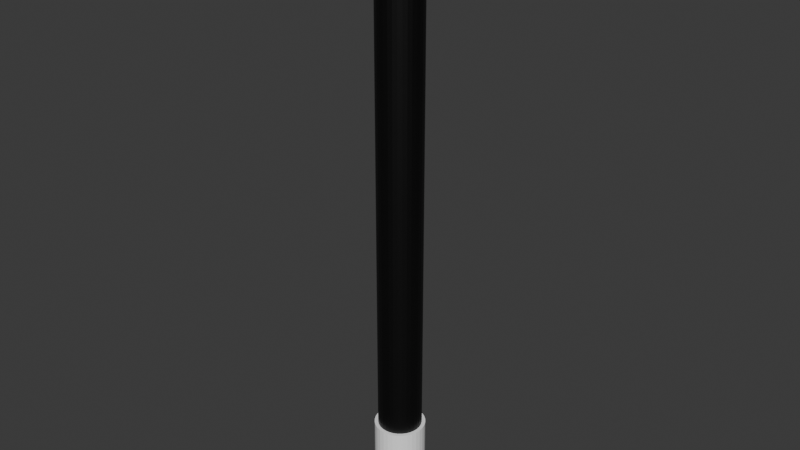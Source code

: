 # Source: wand5.blend  (saved by Blender 4.3.34; exported with 4.5.12 LTS)
import bpy
from mathutils import Matrix  # noqa: F401  (used for matrix-valued properties, if any)

bpy.ops.wm.read_factory_settings(use_empty=True)
scene = bpy.context.scene
scene.name = 'Scene'

# ---- collections
col_collection = bpy.data.collections.new('Collection'); scene.collection.children.link(col_collection)

# ---- materials (node trees are filled in below, after node groups)
mat_white = bpy.data.materials.new('white')
mat_black = bpy.data.materials.new('black')

# ---- material node trees
mat_white.use_nodes = True; mat_white.node_tree.nodes.clear()
_N = mat_white.node_tree.nodes; _L = mat_white.node_tree.links
n0 = _N.new('ShaderNodeBsdfPrincipled'); n0.name = 'Principled BSDF'; n0.location = (10, 300)
n0.inputs[0].default_value = (1.0, 1.0, 1.0, 1.0)
n1 = _N.new('ShaderNodeOutputMaterial'); n1.name = 'Material Output'; n1.location = (300, 300)
_L.new(n0.outputs[0], n1.inputs[0])
n1.is_active_output = True
mat_black.use_nodes = True; mat_black.node_tree.nodes.clear()
_N = mat_black.node_tree.nodes; _L = mat_black.node_tree.links
n0 = _N.new('ShaderNodeBsdfPrincipled'); n0.name = 'Principled BSDF'; n0.location = (10, 300)
n0.inputs[0].default_value = (0.0, 0.0, 0.0, 1.0)
n1 = _N.new('ShaderNodeOutputMaterial'); n1.name = 'Material Output'; n1.location = (300, 300)
_L.new(n0.outputs[0], n1.inputs[0])
n1.is_active_output = True

# ---- world
world_world = bpy.data.worlds.new('World'); scene.world = world_world
world_world.use_nodes = True; world_world.node_tree.nodes.clear()
_N = world_world.node_tree.nodes; _L = world_world.node_tree.links
n0 = _N.new('ShaderNodeOutputWorld'); n0.name = 'World Output'; n0.location = (300, 300)
n1 = _N.new('ShaderNodeBackground'); n1.name = 'Background'; n1.location = (10, 300)
n1.inputs[0].default_value = (0.05088, 0.05088, 0.05088, 1.0)
_L.new(n1.outputs[0], n0.inputs[0])
n0.is_active_output = True
world_world.color = (0.05088, 0.05088, 0.05088)
world_world.sun_shadow_jitter_overblur = 0.0

# ---- meshes
me_cylinder = bpy.data.meshes.new('Cylinder')
me_cylinder.from_pydata([(4.124e-09, 0.2175, -2.663), (4.124e-09, 0.2175, -1.892), (0.04243, 0.2133, -2.663), (0.04243, 0.2133, -1.892), (0.08323, 0.2009, -2.663), (0.08323, 0.2009, -1.892), (0.1208, 0.1808, -2.663), (0.1208, 0.1808, -1.892), (0.1538, 0.1538, -2.663), (0.1538, 0.1538, -1.892), (0.1808, 0.1208, -2.663), (0.1808, 0.1208, -1.892), (0.2009, 0.08323, -2.663), (0.2009, 0.08323, -1.892), (0.2133, 0.04243, -2.663), (0.2133, 0.04243, -1.892), (0.2175, -1.201e-09, -2.663), (0.2175, -1.201e-09, -1.892), (0.2133, -0.04243, -2.663), (0.2133, -0.04243, -1.892), (0.2009, -0.08323, -2.663), (0.2009, -0.08323, -1.892), (0.1808, -0.1208, -2.663), (0.1808, -0.1208, -1.892), (0.1538, -0.1538, -2.663), (0.1538, -0.1538, -1.892), (0.1208, -0.1808, -2.663), (0.1208, -0.1808, -1.892), (0.08323, -0.2009, -2.663), (0.08323, -0.2009, -1.892), (0.04243, -0.2133, -2.663), (0.04243, -0.2133, -1.892), (4.124e-09, -0.2175, -2.663), (4.124e-09, -0.2175, -1.892), (-0.04243, -0.2133, -2.663), (-0.04243, -0.2133, -1.892), (-0.08323, -0.2009, -2.663), (-0.08323, -0.2009, -1.892), (-0.1208, -0.1808, -2.663), (-0.1208, -0.1808, -1.892), (-0.1538, -0.1538, -2.663), (-0.1538, -0.1538, -1.892), (-0.1808, -0.1208, -2.663), (-0.1808, -0.1208, -1.892), (-0.2009, -0.08323, -2.663), (-0.2009, -0.08323, -1.892), (-0.2133, -0.04243, -2.663), (-0.2133, -0.04243, -1.892), (-0.2175, -1.201e-09, -2.663), (-0.2175, -1.201e-09, -1.892), (-0.2133, 0.04243, -2.663), (-0.2133, 0.04243, -1.892), (-0.2009, 0.08323, -2.663), (-0.2009, 0.08323, -1.892), (-0.1808, 0.1208, -2.663), (-0.1808, 0.1208, -1.892), (-0.1538, 0.1538, -2.663), (-0.1538, 0.1538, -1.892), (-0.1208, 0.1808, -2.663), (-0.1208, 0.1808, -1.892), (-0.08323, 0.2009, -2.663), (-0.08323, 0.2009, -1.892), (-0.04243, 0.2133, -2.663), (-0.04243, 0.2133, -1.892), (0.04243, 0.2133, 1.902), (0.04243, 0.2133, 2.644), (4.124e-09, 0.2175, 1.902), (4.124e-09, 0.2175, 2.644), (-0.03663, 0.1841, -1.892), (-0.07185, 0.1735, -1.892), (-0.1043, 0.1561, -1.892), (-0.1328, 0.1328, -1.892), (-0.1561, 0.1043, -1.892), (-0.1735, 0.07185, -1.892), (-0.1841, 0.03663, -1.892), (-0.1877, -1.644e-09, -1.892), (0.04243, -0.2133, 1.902), (0.04243, -0.2133, 2.644), (0.08323, -0.2009, 1.902), (0.08323, -0.2009, 2.644), (0.1208, -0.1808, 1.902), (0.1208, -0.1808, 2.644), (0.1538, -0.1538, 1.902), (0.1538, -0.1538, 2.644), (0.1808, -0.1208, 1.902), (0.1808, -0.1208, 2.644), (0.2009, -0.08323, 1.902), (0.2009, -0.08323, 2.644), (0.2133, -0.04243, 1.902), (0.2133, -0.04243, 2.644), (0.2175, -1.201e-09, 1.902), (0.2175, -1.201e-09, 2.644), (0.2133, 0.04243, 1.902), (0.2133, 0.04243, 2.644), (0.2009, 0.08323, 1.902), (0.2009, 0.08323, 2.644), (0.1808, 0.1208, 1.902), (0.1808, 0.1208, 2.644), (0.1538, 0.1538, 1.902), (0.1538, 0.1538, 2.644), (0.1208, 0.1808, 1.902), (0.1208, 0.1808, 2.644), (0.08323, 0.2009, 1.902), (0.08323, 0.2009, 2.644), (-0.1841, -0.03663, -1.892), (-0.1735, -0.07185, -1.892), (-0.1561, -0.1043, -1.892), (-0.1328, -0.1328, -1.892), (-0.1043, -0.1561, -1.892), (-0.07185, -0.1735, -1.892), (-0.03663, -0.1841, -1.892), (3.764e-09, -0.1877, -1.892), (0.03663, -0.1841, -1.892), (0.07185, -0.1735, -1.892), (0.1043, -0.1561, -1.892), (0.1328, -0.1328, -1.892), (0.1561, -0.1043, -1.892), (0.1735, -0.07185, -1.892), (0.1841, -0.03663, -1.892), (0.1877, -1.644e-09, -1.892), (0.1841, 0.03663, -1.892), (0.1735, 0.07185, -1.892), (0.1561, 0.1043, -1.892), (0.1328, 0.1328, -1.892), (0.1043, 0.1561, -1.892), (0.07185, 0.1735, -1.892), (0.03663, 0.1841, -1.892), (3.764e-09, 0.1877, -1.892), (4.124e-09, -0.2175, 2.644), (4.124e-09, -0.2175, 1.902), (-0.04243, -0.2133, 2.644), (-0.04243, -0.2133, 1.902), (-0.08323, -0.2009, 2.644), (-0.08323, -0.2009, 1.902), (-0.1208, -0.1808, 2.644), (-0.1208, -0.1808, 1.902), (-0.1538, -0.1538, 2.644), (-0.1538, -0.1538, 1.902), (-0.1808, -0.1208, 2.644), (-0.1808, -0.1208, 1.902), (-0.2009, -0.08323, 2.644), (-0.2009, -0.08323, 1.902), (-0.2133, -0.04243, 2.644), (-0.2133, -0.04243, 1.902), (-0.2175, -1.201e-09, 2.644), (-0.2175, -1.201e-09, 1.902), (-0.2133, 0.04243, 2.644), (-0.2133, 0.04243, 1.902), (-0.2009, 0.08323, 2.644), (-0.2009, 0.08323, 1.902), (-0.1808, 0.1208, 2.644), (-0.1808, 0.1208, 1.902), (-0.1538, 0.1538, 2.644), (-0.1538, 0.1538, 1.902), (-0.1208, 0.1808, 2.644), (-0.1208, 0.1808, 1.902), (-0.08323, 0.2009, 2.644), (-0.08323, 0.2009, 1.902), (-0.04243, 0.2133, 2.644), (-0.04243, 0.2133, 1.902), (-0.03663, 0.1841, 1.902), (-0.07185, 0.1735, 1.902), (-0.1043, 0.1561, 1.902), (-0.1328, 0.1328, 1.902), (-0.1561, 0.1043, 1.902), (-0.1735, 0.07185, 1.902), (-0.1841, 0.03663, 1.902), (-0.1877, -1.644e-09, 1.902), (-0.1841, -0.03663, 1.902), (-0.1735, -0.07185, 1.902), (-0.1561, -0.1043, 1.902), (-0.1328, -0.1328, 1.902), (-0.1043, -0.1561, 1.902), (-0.07185, -0.1735, 1.902), (-0.03663, -0.1841, 1.902), (3.764e-09, -0.1877, 1.902), (0.03663, -0.1841, 1.902), (0.07185, -0.1735, 1.902), (0.1043, -0.1561, 1.902), (0.1328, -0.1328, 1.902), (0.1561, -0.1043, 1.902), (0.1735, -0.07185, 1.902), (0.1841, -0.03663, 1.902), (0.1877, -1.644e-09, 1.902), (0.1841, 0.03663, 1.902), (0.1735, 0.07185, 1.902), (0.1561, 0.1043, 1.902), (0.1328, 0.1328, 1.902), (0.1043, 0.1561, 1.902), (0.07185, 0.1735, 1.902), (0.03663, 0.1841, 1.902), (3.764e-09, 0.1877, 1.902)], [], [(0, 1, 3, 2), (2, 3, 5, 4), (4, 5, 7, 6), (6, 7, 9, 8), (8, 9, 11, 10), (10, 11, 13, 12), (12, 13, 15, 14), (14, 15, 17, 16), (16, 17, 19, 18), (18, 19, 21, 20), (20, 21, 23, 22), (22, 23, 25, 24), (24, 25, 27, 26), (26, 27, 29, 28), (28, 29, 31, 30), (30, 31, 33, 32), (32, 33, 35, 34), (34, 35, 37, 36), (36, 37, 39, 38), (38, 39, 41, 40), (40, 41, 43, 42), (42, 43, 45, 44), (44, 45, 47, 46), (46, 47, 49, 48), (48, 49, 51, 50), (50, 51, 53, 52), (52, 53, 55, 54), (54, 55, 57, 56), (56, 57, 59, 58), (58, 59, 61, 60), (60, 61, 63, 62), (62, 63, 1, 0), (0, 2, 4, 6, 8, 10, 12, 14, 16, 18, 20, 22, 24, 26, 28, 30, 32, 34, 36, 38, 40, 42, 44, 46, 48, 50, 52, 54, 56, 58, 60, 62), (1, 63, 68, 127), (3, 1, 127, 126), (47, 45, 105, 104), (29, 27, 114, 113), (11, 9, 123, 122), (67, 65, 64, 66), (25, 23, 116, 115), (7, 5, 125, 124), (51, 49, 75, 74), (33, 31, 112, 111), (15, 13, 121, 120), (59, 57, 71, 70), (41, 39, 108, 107), (23, 21, 117, 116), (5, 3, 126, 125), (49, 47, 104, 75), (31, 29, 113, 112), (13, 11, 122, 121), (57, 55, 72, 71), (39, 37, 109, 108), (55, 53, 73, 72), (37, 35, 110, 109), (19, 17, 119, 118), (63, 61, 69, 68), (45, 43, 106, 105), (27, 25, 115, 114), (9, 7, 124, 123), (53, 51, 74, 73), (35, 33, 111, 110), (17, 15, 120, 119), (61, 59, 70, 69), (43, 41, 107, 106), (65, 103, 102, 64), (21, 19, 118, 117), (103, 101, 100, 102), (101, 99, 98, 100), (99, 97, 96, 98), (97, 95, 94, 96), (95, 93, 92, 94), (93, 91, 90, 92), (91, 89, 88, 90), (89, 87, 86, 88), (87, 85, 84, 86), (85, 83, 82, 84), (83, 81, 80, 82), (81, 79, 78, 80), (79, 77, 76, 78), (77, 128, 129, 76), (128, 130, 131, 129), (130, 132, 133, 131), (132, 134, 135, 133), (134, 136, 137, 135), (136, 138, 139, 137), (138, 140, 141, 139), (140, 142, 143, 141), (142, 144, 145, 143), (144, 146, 147, 145), (146, 148, 149, 147), (148, 150, 151, 149), (150, 152, 153, 151), (152, 154, 155, 153), (154, 156, 157, 155), (156, 158, 159, 157), (158, 67, 66, 159), (67, 158, 156, 154, 152, 150, 148, 146, 144, 142, 140, 138, 136, 134, 132, 130, 128, 77, 79, 81, 83, 85, 87, 89, 91, 93, 95, 97, 99, 101, 103, 65), (66, 191, 160, 159), (64, 190, 191, 66), (143, 168, 169, 141), (78, 177, 178, 80), (96, 186, 187, 98), (82, 179, 180, 84), (100, 188, 189, 102), (147, 166, 167, 145), (129, 175, 176, 76), (92, 184, 185, 94), (155, 162, 163, 153), (137, 171, 172, 135), (84, 180, 181, 86), (102, 189, 190, 64), (145, 167, 168, 143), (76, 176, 177, 78), (94, 185, 186, 96), (153, 163, 164, 151), (135, 172, 173, 133), (151, 164, 165, 149), (133, 173, 174, 131), (88, 182, 183, 90), (159, 160, 161, 157), (141, 169, 170, 139), (80, 178, 179, 82), (98, 187, 188, 100), (149, 165, 166, 147), (131, 174, 175, 129), (90, 183, 184, 92), (157, 161, 162, 155), (139, 170, 171, 137), (86, 181, 182, 88), (69, 70, 162, 161), (70, 71, 163, 162), (71, 72, 164, 163), (72, 73, 165, 164), (73, 74, 166, 165), (74, 75, 167, 166), (75, 104, 168, 167), (104, 105, 169, 168), (105, 106, 170, 169), (106, 107, 171, 170), (107, 108, 172, 171), (108, 109, 173, 172), (109, 110, 174, 173), (110, 111, 175, 174), (111, 112, 176, 175), (112, 113, 177, 176), (113, 114, 178, 177), (114, 115, 179, 178), (115, 116, 180, 179), (116, 117, 181, 180), (117, 118, 182, 181), (118, 119, 183, 182), (119, 120, 184, 183), (120, 121, 185, 184), (121, 122, 186, 185), (122, 123, 187, 186), (123, 124, 188, 187), (124, 125, 189, 188), (125, 126, 190, 189), (126, 127, 191, 190), (127, 68, 160, 191), (68, 69, 161, 160)])
me_cylinder.polygons.foreach_set('material_index', [0, 0, 0, 0, 0, 0, 0, 0, 0, 0, 0, 0, 0, 0, 0, 0, 0, 0, 0, 0, 0, 0, 0, 0, 0, 0, 0, 0, 0, 0, 0, 0, 0, 0, 0, 0, 0, 0, 0, 0, 0, 0, 0, 0, 0, 0, 0, 0, 0, 0, 0, 0, 0, 0, 0, 0, 0, 0, 0, 0, 0, 0, 0, 0, 0, 0, 0, 0, 0, 0, 0, 0, 0, 0, 0, 0, 0, 0, 0, 0, 0, 0, 0, 0, 0, 0, 0, 0, 0, 0, 0, 0, 0, 0, 0, 0, 0, 0, 0, 0, 0, 0, 0, 0, 0, 0, 0, 0, 0, 0, 0, 0, 0, 0, 0, 0, 0, 0, 0, 0, 0, 0, 0, 0, 0, 0, 0, 0, 0, 0, 1, 1, 1, 1, 1, 1, 1, 1, 1, 1, 1, 1, 1, 1, 1, 1, 1, 1, 1, 1, 1, 1, 1, 1, 1, 1, 1, 1, 1, 1, 1, 1])
_uv = me_cylinder.uv_layers.new(name='UVMap')
_uv.uv.foreach_set('vector', [1.0, 0.5, 1.0, 1.0, 0.9688, 1.0, 0.9688, 0.5, 0.9688, 0.5, 0.9688, 1.0, 0.9375, 1.0, 0.9375, 0.5, 0.9375, 0.5, 0.9375, 1.0, 0.9062, 1.0, 0.9062, 0.5, 0.9062, 0.5, 0.9062, 1.0, 0.875, 1.0, 0.875, 0.5, 0.875, 0.5, 0.875, 1.0, 0.8438, 1.0, 0.8438, 0.5, 0.8438, 0.5, 0.8438, 1.0, 0.8125, 1.0, 0.8125, 0.5, 0.8125, 0.5, 0.8125, 1.0, 0.7812, 1.0, 0.7812, 0.5, 0.7812, 0.5, 0.7812, 1.0, 0.75, 1.0, 0.75, 0.5, 0.75, 0.5, 0.75, 1.0, 0.7188, 1.0, 0.7188, 0.5, 0.7188, 0.5, 0.7188, 1.0, 0.6875, 1.0, 0.6875, 0.5, 0.6875, 0.5, 0.6875, 1.0, 0.6562, 1.0, 0.6562, 0.5, 0.6562, 0.5, 0.6562, 1.0, 0.625, 1.0, 0.625, 0.5, 0.625, 0.5, 0.625, 1.0, 0.5938, 1.0, 0.5938, 0.5, 0.5938, 0.5, 0.5938, 1.0, 0.5625, 1.0, 0.5625, 0.5, 0.5625, 0.5, 0.5625, 1.0, 0.5312, 1.0, 0.5312, 0.5, 0.5312, 0.5, 0.5312, 1.0, 0.5, 1.0, 0.5, 0.5, 0.5, 0.5, 0.5, 1.0, 0.4688, 1.0, 0.4688, 0.5, 0.4688, 0.5, 0.4688, 1.0, 0.4375, 1.0, 0.4375, 0.5, 0.4375, 0.5, 0.4375, 1.0, 0.4062, 1.0, 0.4062, 0.5, 0.4062, 0.5, 0.4062, 1.0, 0.375, 1.0, 0.375, 0.5, 0.375, 0.5, 0.375, 1.0, 0.3438, 1.0, 0.3438, 0.5, 0.3438, 0.5, 0.3438, 1.0, 0.3125, 1.0, 0.3125, 0.5, 0.3125, 0.5, 0.3125, 1.0, 0.2812, 1.0, 0.2812, 0.5, 0.2812, 0.5, 0.2812, 1.0, 0.25, 1.0, 0.25, 0.5, 0.25, 0.5, 0.25, 1.0, 0.2188, 1.0, 0.2188, 0.5, 0.2188, 0.5, 0.2188, 1.0, 0.1875, 1.0, 0.1875, 0.5, 0.1875, 0.5, 0.1875, 1.0, 0.1562, 1.0, 0.1562, 0.5, 0.1562, 0.5, 0.1562, 1.0, 0.125, 1.0, 0.125, 0.5, 0.125, 0.5, 0.125, 1.0, 0.09375, 1.0, 0.09375, 0.5, 0.09375, 0.5, 0.09375, 1.0, 0.0625, 1.0, 0.0625, 0.5, 0.0625, 0.5, 0.0625, 1.0, 0.03125, 1.0, 0.03125, 0.5, 0.03125, 0.5, 0.03125, 1.0, 0.0, 1.0, 0.0, 0.5, 0.75, 0.49, 0.7968, 0.4854, 0.8418, 0.4717, 0.8833, 0.4496, 0.9197, 0.4197, 0.9496, 0.3833, 0.9717, 0.3418, 0.9854, 0.2968, 0.99, 0.25, 0.9854, 0.2032, 0.9717, 0.1582, 0.9496, 0.1167, 0.9197, 0.08029, 0.8833, 0.05045, 0.8418, 0.02827, 0.7968, 0.01461, 0.75, 0.01, 0.7032, 0.01461, 0.6582, 0.02827, 0.6167, 0.05045, 0.5803, 0.08029, 0.5504, 0.1167, 0.5283, 0.1582, 0.5146, 0.2032, 0.51, 0.25, 0.5146, 0.2968, 0.5283, 0.3418, 0.5504, 0.3833, 0.5803, 0.4197, 0.6167, 0.4496, 0.6582, 0.4717, 0.7032, 0.4854, 0.0, 1.0, 0.03125, 1.0, 0.03125, 1.0, 0.0, 1.0, 0.9688, 1.0, 1.0, 1.0, 1.0, 1.0, 0.9688, 1.0, 0.2812, 1.0, 0.3125, 1.0, 0.3125, 1.0, 0.2812, 1.0, 0.5625, 1.0, 0.5938, 1.0, 0.5938, 1.0, 0.5625, 1.0, 0.8438, 1.0, 0.875, 1.0, 0.875, 1.0, 0.8438, 1.0, 1.0, 0.5, 0.9688, 0.5, 0.9688, 1.0, 1.0, 1.0, 0.625, 1.0, 0.6562, 1.0, 0.6562, 1.0, 0.625, 1.0, 0.9062, 1.0, 0.9375, 1.0, 0.9375, 1.0, 0.9062, 1.0, 0.2188, 1.0, 0.25, 1.0, 0.25, 1.0, 0.2188, 1.0, 0.5, 1.0, 0.5312, 1.0, 0.5312, 1.0, 0.5, 1.0, 0.7812, 1.0, 0.8125, 1.0, 0.8125, 1.0, 0.7812, 1.0, 0.09375, 1.0, 0.125, 1.0, 0.125, 1.0, 0.09375, 1.0, 0.375, 1.0, 0.4062, 1.0, 0.4062, 1.0, 0.375, 1.0, 0.6562, 1.0, 0.6875, 1.0, 0.6875, 1.0, 0.6562, 1.0, 0.9375, 1.0, 0.9688, 1.0, 0.9688, 1.0, 0.9375, 1.0, 0.25, 1.0, 0.2812, 1.0, 0.2812, 1.0, 0.25, 1.0, 0.5312, 1.0, 0.5625, 1.0, 0.5625, 1.0, 0.5312, 1.0, 0.8125, 1.0, 0.8438, 1.0, 0.8438, 1.0, 0.8125, 1.0, 0.125, 1.0, 0.1562, 1.0, 0.1562, 1.0, 0.125, 1.0, 0.4062, 1.0, 0.4375, 1.0, 0.4375, 1.0, 0.4062, 1.0, 0.1562, 1.0, 0.1875, 1.0, 0.1875, 1.0, 0.1562, 1.0, 0.4375, 1.0, 0.4688, 1.0, 0.4688, 1.0, 0.4375, 1.0, 0.7188, 1.0, 0.75, 1.0, 0.75, 1.0, 0.7188, 1.0, 0.03125, 1.0, 0.0625, 1.0, 0.0625, 1.0, 0.03125, 1.0, 0.3125, 1.0, 0.3438, 1.0, 0.3438, 1.0, 0.3125, 1.0, 0.5938, 1.0, 0.625, 1.0, 0.625, 1.0, 0.5938, 1.0, 0.875, 1.0, 0.9062, 1.0, 0.9062, 1.0, 0.875, 1.0, 0.1875, 1.0, 0.2188, 1.0, 0.2188, 1.0, 0.1875, 1.0, 0.4688, 1.0, 0.5, 1.0, 0.5, 1.0, 0.4688, 1.0, 0.75, 1.0, 0.7812, 1.0, 0.7812, 1.0, 0.75, 1.0, 0.0625, 1.0, 0.09375, 1.0, 0.09375, 1.0, 0.0625, 1.0, 0.3438, 1.0, 0.375, 1.0, 0.375, 1.0, 0.3438, 1.0, 0.9688, 0.5, 0.9375, 0.5, 0.9375, 1.0, 0.9688, 1.0, 0.6875, 1.0, 0.7188, 1.0, 0.7188, 1.0, 0.6875, 1.0, 0.9375, 0.5, 0.9062, 0.5, 0.9062, 1.0, 0.9375, 1.0, 0.9062, 0.5, 0.875, 0.5, 0.875, 1.0, 0.9062, 1.0, 0.875, 0.5, 0.8438, 0.5, 0.8438, 1.0, 0.875, 1.0, 0.8438, 0.5, 0.8125, 0.5, 0.8125, 1.0, 0.8438, 1.0, 0.8125, 0.5, 0.7812, 0.5, 0.7812, 1.0, 0.8125, 1.0, 0.7812, 0.5, 0.75, 0.5, 0.75, 1.0, 0.7812, 1.0, 0.75, 0.5, 0.7188, 0.5, 0.7188, 1.0, 0.75, 1.0, 0.7188, 0.5, 0.6875, 0.5, 0.6875, 1.0, 0.7188, 1.0, 0.6875, 0.5, 0.6562, 0.5, 0.6562, 1.0, 0.6875, 1.0, 0.6562, 0.5, 0.625, 0.5, 0.625, 1.0, 0.6562, 1.0, 0.625, 0.5, 0.5938, 0.5, 0.5938, 1.0, 0.625, 1.0, 0.5938, 0.5, 0.5625, 0.5, 0.5625, 1.0, 0.5938, 1.0, 0.5625, 0.5, 0.5312, 0.5, 0.5312, 1.0, 0.5625, 1.0, 0.5312, 0.5, 0.5, 0.5, 0.5, 1.0, 0.5312, 1.0, 0.5, 0.5, 0.4688, 0.5, 0.4688, 1.0, 0.5, 1.0, 0.4688, 0.5, 0.4375, 0.5, 0.4375, 1.0, 0.4688, 1.0, 0.4375, 0.5, 0.4062, 0.5, 0.4062, 1.0, 0.4375, 1.0, 0.4062, 0.5, 0.375, 0.5, 0.375, 1.0, 0.4062, 1.0, 0.375, 0.5, 0.3438, 0.5, 0.3438, 1.0, 0.375, 1.0, 0.3438, 0.5, 0.3125, 0.5, 0.3125, 1.0, 0.3438, 1.0, 0.3125, 0.5, 0.2812, 0.5, 0.2812, 1.0, 0.3125, 1.0, 0.2812, 0.5, 0.25, 0.5, 0.25, 1.0, 0.2812, 1.0, 0.25, 0.5, 0.2188, 0.5, 0.2188, 1.0, 0.25, 1.0, 0.2188, 0.5, 0.1875, 0.5, 0.1875, 1.0, 0.2188, 1.0, 0.1875, 0.5, 0.1562, 0.5, 0.1562, 1.0, 0.1875, 1.0, 0.1562, 0.5, 0.125, 0.5, 0.125, 1.0, 0.1562, 1.0, 0.125, 0.5, 0.09375, 0.5, 0.09375, 1.0, 0.125, 1.0, 0.09375, 0.5, 0.0625, 0.5, 0.0625, 1.0, 0.09375, 1.0, 0.0625, 0.5, 0.03125, 0.5, 0.03125, 1.0, 0.0625, 1.0, 0.03125, 0.5, 0.0, 0.5, 0.0, 1.0, 0.03125, 1.0, 0.75, 0.49, 0.7032, 0.4854, 0.6582, 0.4717, 0.6167, 0.4496, 0.5803, 0.4197, 0.5504, 0.3833, 0.5283, 0.3418, 0.5146, 0.2968, 0.51, 0.25, 0.5146, 0.2032, 0.5283, 0.1582, 0.5504, 0.1167, 0.5803, 0.08029, 0.6167, 0.05045, 0.6582, 0.02827, 0.7032, 0.01461, 0.75, 0.01, 0.7968, 0.01461, 0.8418, 0.02827, 0.8833, 0.05045, 0.9197, 0.08029, 0.9496, 0.1167, 0.9717, 0.1582, 0.9854, 0.2032, 0.99, 0.25, 0.9854, 0.2968, 0.9717, 0.3418, 0.9496, 0.3833, 0.9197, 0.4197, 0.8833, 0.4496, 0.8418, 0.4717, 0.7968, 0.4854, 0.0, 1.0, 0.0, 1.0, 0.03125, 1.0, 0.03125, 1.0, 0.9688, 1.0, 0.9688, 1.0, 1.0, 1.0, 1.0, 1.0, 0.2812, 1.0, 0.2812, 1.0, 0.3125, 1.0, 0.3125, 1.0, 0.5625, 1.0, 0.5625, 1.0, 0.5938, 1.0, 0.5938, 1.0, 0.8438, 1.0, 0.8438, 1.0, 0.875, 1.0, 0.875, 1.0, 0.625, 1.0, 0.625, 1.0, 0.6562, 1.0, 0.6562, 1.0, 0.9062, 1.0, 0.9062, 1.0, 0.9375, 1.0, 0.9375, 1.0, 0.2188, 1.0, 0.2188, 1.0, 0.25, 1.0, 0.25, 1.0, 0.5, 1.0, 0.5, 1.0, 0.5312, 1.0, 0.5312, 1.0, 0.7812, 1.0, 0.7812, 1.0, 0.8125, 1.0, 0.8125, 1.0, 0.09375, 1.0, 0.09375, 1.0, 0.125, 1.0, 0.125, 1.0, 0.375, 1.0, 0.375, 1.0, 0.4062, 1.0, 0.4062, 1.0, 0.6562, 1.0, 0.6562, 1.0, 0.6875, 1.0, 0.6875, 1.0, 0.9375, 1.0, 0.9375, 1.0, 0.9688, 1.0, 0.9688, 1.0, 0.25, 1.0, 0.25, 1.0, 0.2812, 1.0, 0.2812, 1.0, 0.5312, 1.0, 0.5312, 1.0, 0.5625, 1.0, 0.5625, 1.0, 0.8125, 1.0, 0.8125, 1.0, 0.8438, 1.0, 0.8438, 1.0, 0.125, 1.0, 0.125, 1.0, 0.1562, 1.0, 0.1562, 1.0, 0.4062, 1.0, 0.4062, 1.0, 0.4375, 1.0, 0.4375, 1.0, 0.1562, 1.0, 0.1562, 1.0, 0.1875, 1.0, 0.1875, 1.0, 0.4375, 1.0, 0.4375, 1.0, 0.4688, 1.0, 0.4688, 1.0, 0.7188, 1.0, 0.7188, 1.0, 0.75, 1.0, 0.75, 1.0, 0.03125, 1.0, 0.03125, 1.0, 0.0625, 1.0, 0.0625, 1.0, 0.3125, 1.0, 0.3125, 1.0, 0.3438, 1.0, 0.3438, 1.0, 0.5938, 1.0, 0.5938, 1.0, 0.625, 1.0, 0.625, 1.0, 0.875, 1.0, 0.875, 1.0, 0.9062, 1.0, 0.9062, 1.0, 0.1875, 1.0, 0.1875, 1.0, 0.2188, 1.0, 0.2188, 1.0, 0.4688, 1.0, 0.4688, 1.0, 0.5, 1.0, 0.5, 1.0, 0.75, 1.0, 0.75, 1.0, 0.7812, 1.0, 0.7812, 1.0, 0.0625, 1.0, 0.0625, 1.0, 0.09375, 1.0, 0.09375, 1.0, 0.3438, 1.0, 0.3438, 1.0, 0.375, 1.0, 0.375, 1.0, 0.6875, 1.0, 0.6875, 1.0, 0.7188, 1.0, 0.7188, 1.0, 0.0, 0.0, 0.0, 0.0, 0.0, 0.0, 0.0, 0.0, 0.0, 0.0, 0.0, 0.0, 0.0, 0.0, 0.0, 0.0, 0.0, 0.0, 0.0, 0.0, 0.0, 0.0, 0.0, 0.0, 0.0, 0.0, 0.0, 0.0, 0.0, 0.0, 0.0, 0.0, 0.0, 0.0, 0.0, 0.0, 0.0, 0.0, 0.0, 0.0, 0.0, 0.0, 0.0, 0.0, 0.0, 0.0, 0.0, 0.0, 0.0, 0.0, 0.0, 0.0, 0.0, 0.0, 0.0, 0.0, 0.0, 0.0, 0.0, 0.0, 0.0, 0.0, 0.0, 0.0, 0.0, 0.0, 0.0, 0.0, 0.0, 0.0, 0.0, 0.0, 0.0, 0.0, 0.0, 0.0, 0.0, 0.0, 0.0, 0.0, 0.0, 0.0, 0.0, 0.0, 0.0, 0.0, 0.0, 0.0, 0.0, 0.0, 0.0, 0.0, 0.0, 0.0, 0.0, 0.0, 0.0, 0.0, 0.0, 0.0, 0.0, 0.0, 0.0, 0.0, 0.0, 0.0, 0.0, 0.0, 0.0, 0.0, 0.0, 0.0, 0.0, 0.0, 0.0, 0.0, 0.0, 0.0, 0.0, 0.0, 0.0, 0.0, 0.0, 0.0, 0.0, 0.0, 0.0, 0.0, 0.0, 0.0, 0.0, 0.0, 0.0, 0.0, 0.0, 0.0, 0.0, 0.0, 0.0, 0.0, 0.0, 0.0, 0.0, 0.0, 0.0, 0.0, 0.0, 0.0, 0.0, 0.0, 0.0, 0.0, 0.0, 0.0, 0.0, 0.0, 0.0, 0.0, 0.0, 0.0, 0.0, 0.0, 0.0, 0.0, 0.0, 0.0, 0.0, 0.0, 0.0, 0.0, 0.0, 0.0, 0.0, 0.0, 0.0, 0.0, 0.0, 0.0, 0.0, 0.0, 0.0, 0.0, 0.0, 0.0, 0.0, 0.0, 0.0, 0.0, 0.0, 0.0, 0.0, 0.0, 0.0, 0.0, 0.0, 0.0, 0.0, 0.0, 0.0, 0.0, 0.0, 0.0, 0.0, 0.0, 0.0, 0.0, 0.0, 0.0, 0.0, 0.0, 0.0, 0.0, 0.0, 0.0, 0.0, 0.0, 0.0, 0.0, 0.0, 0.0, 0.0, 0.0, 0.0, 0.0, 0.0, 0.0, 0.0, 0.0, 0.0, 0.0, 0.0, 0.0, 0.0, 0.0, 0.0, 0.0, 0.0, 0.0, 0.0, 0.0, 0.0, 0.0, 0.0, 0.0, 0.0, 0.0, 0.0, 0.0, 0.0, 0.0, 0.0, 0.0, 0.0, 0.0, 0.0, 0.0])
me_cylinder.materials.append(mat_white)
me_cylinder.materials.append(mat_black)
me_cylinder.update()

# ---- objects
ob_cylinder = bpy.data.objects.new('Cylinder', me_cylinder)

# ---- transforms, parenting, visibility, modifiers, constraints
ob_cylinder.location = (-1.652e-08, -3.415e-09, 4.882)

# ---- collection membership
col_collection.objects.link(ob_cylinder)

# ---- scene / render settings (as saved in the file)
scene.frame_start = 1; scene.frame_end = 250; scene.frame_set(1)
scene.render.engine = 'BLENDER_EEVEE_NEXT'
bpy.context.view_layer.update()

# ---- added for rendering (the .blend has no active camera and no usable light): camera, sun
cam_auto = bpy.data.cameras.new('AutoCamera')
cam_auto.lens = 50.0
cam_auto.sensor_width = 36.0
cam_auto.clip_end = 1000.0
ob_auto_camera = bpy.data.objects.new('AutoCamera', cam_auto)
scene.collection.objects.link(ob_auto_camera)
ob_auto_camera.location = (4.94284, -5.93141, 8.82622)
ob_auto_camera.rotation_euler = (1.09748, -7.21219e-08, 0.694738)
scene.camera = ob_auto_camera
light_auto_sun = bpy.data.lights.new('AutoSun', 'SUN')
light_auto_sun.energy = 3.0
light_auto_sun.angle = 0.0523599
ob_auto_sun = bpy.data.objects.new('AutoSun', light_auto_sun)
scene.collection.objects.link(ob_auto_sun)
ob_auto_sun.rotation_euler = (0.872665, 0.174533, 0.523599)
bpy.context.view_layer.update()

